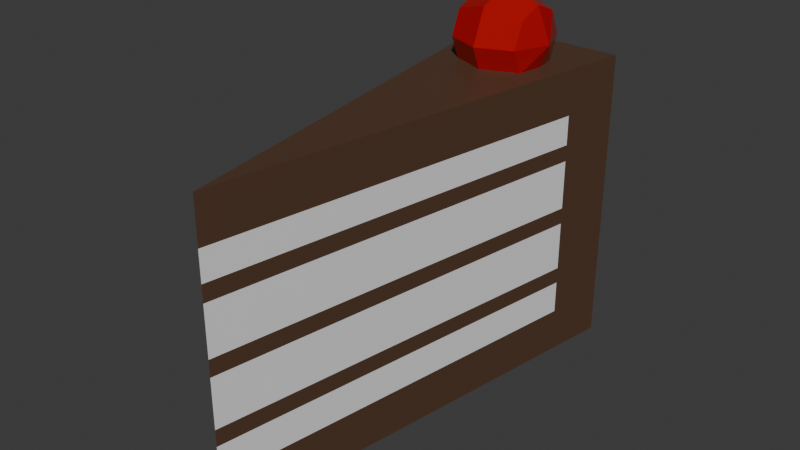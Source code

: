 # Source: CD_Cake_v1.blend  (saved by Blender 5.2.44; exported with 4.5.12 LTS)
import bpy
from mathutils import Matrix  # noqa: F401  (used for matrix-valued properties, if any)

bpy.ops.wm.read_factory_settings(use_empty=True)
scene = bpy.context.scene
scene.name = 'Scene'

# ---- collections
col_collection = bpy.data.collections.new('Collection'); scene.collection.children.link(col_collection)

# ---- materials (node trees are filled in below, after node groups)
mat_chocolate = bpy.data.materials.new('Chocolate')
mat_material_002 = bpy.data.materials.new('Material.002')
mat_material_001 = bpy.data.materials.new('Material.001')

# ---- material node trees
mat_chocolate.use_nodes = True; mat_chocolate.node_tree.nodes.clear()
_N = mat_chocolate.node_tree.nodes; _L = mat_chocolate.node_tree.links
n0 = _N.new('ShaderNodeBsdfPrincipled'); n0.name = 'Principled BSDF'; n0.location = (-200, 100)
n0.inputs[0].default_value = (0.09306, 0.04667, 0.02624, 1.0)
n0.inputs[10].default_value = 0.005
n1 = _N.new('ShaderNodeOutputMaterial'); n1.name = 'Material Output'; n1.location = (200, 100)
_L.new(n0.outputs[0], n1.inputs[0])
n1.is_active_output = True
mat_material_002.use_nodes = True; mat_material_002.node_tree.nodes.clear()
_N = mat_material_002.node_tree.nodes; _L = mat_material_002.node_tree.links
n0 = _N.new('ShaderNodeBsdfPrincipled'); n0.name = 'Principled BSDF'; n0.location = (-200, 100)
n0.inputs[10].default_value = 0.005
n1 = _N.new('ShaderNodeOutputMaterial'); n1.name = 'Material Output'; n1.location = (200, 100)
_L.new(n0.outputs[0], n1.inputs[0])
n1.is_active_output = True
mat_material_001.use_nodes = True; mat_material_001.node_tree.nodes.clear()
_N = mat_material_001.node_tree.nodes; _L = mat_material_001.node_tree.links
n0 = _N.new('ShaderNodeBsdfPrincipled'); n0.name = 'Principled BSDF'; n0.location = (-200, 100)
n0.inputs[0].default_value = (0.448, 0.0, 0.0, 1.0)
n0.inputs[2].default_value = 0.0
n0.inputs[10].default_value = 0.005
n1 = _N.new('ShaderNodeOutputMaterial'); n1.name = 'Material Output'; n1.location = (200, 100)
_L.new(n0.outputs[0], n1.inputs[0])
n1.is_active_output = True

# ---- world
world_world = bpy.data.worlds.new('World'); scene.world = world_world
world_world.use_nodes = True; world_world.node_tree.nodes.clear()
_N = world_world.node_tree.nodes; _L = world_world.node_tree.links
n0 = _N.new('ShaderNodeOutputWorld'); n0.name = 'World Output'; n0.location = (200, 100)
n1 = _N.new('ShaderNodeBackground'); n1.name = 'Background'; n1.location = (-200, 100)
n1.inputs[0].default_value = (0.05088, 0.05088, 0.05088, 1.0)
_L.new(n1.outputs[0], n0.inputs[0])
n0.is_active_output = True
world_world.color = (0.05088, 0.05088, 0.05088)
world_world.sun_shadow_jitter_overblur = 0.0

# ---- meshes
me_cube_001 = bpy.data.meshes.new('Cube.001')
me_cube_001.from_pydata([(-0.8658, 0.7317, -0.7), (-0.8658, 0.7317, 0.7), (0.8658, 0.7317, -0.7), (0.8658, 0.7317, 0.7), (0.0, -1.0, 0.7), (0.0, -1.0, -1.0), (-1.0, 1.0, 1.0), (-1.0, 1.0, -1.0), (1.0, 1.0, 1.0), (1.0, 1.0, -1.0), (0.0, -1.0, 1.0), (0.0, -1.0, -0.7), (-0.8658, 0.7317, -0.04219), (0.0, -1.0, -0.04219), (0.8658, 0.7317, -0.04219), (0.8658, 0.7317, 0.3953), (0.0, -1.0, 0.3953), (-0.8658, 0.7317, 0.3953), (-0.8658, 0.7317, -0.4797), (0.0, -1.0, -0.4797), (0.8658, 0.7317, -0.4797), (-0.8658, 0.7317, 0.5047), (0.0, -1.0, 0.5047), (0.8658, 0.7317, 0.5047), (0.8658, 0.7317, 0.06719), (0.0, -1.0, 0.06719), (-0.8658, 0.7317, 0.06719), (-0.8658, 0.7317, -0.3703), (0.8658, 0.7317, -0.3703), (0.0, -1.0, -0.3703), (-0.8658, 0.7317, -0.525), (0.0, -1.0, -0.525), (0.8658, 0.7317, -0.525)], [], [(7, 6, 8, 9), (7, 9, 5), (6, 10, 8), (2, 32, 20, 19, 31, 11), (0, 30, 18, 27, 12, 26, 17, 21, 1, 6, 7), (3, 23, 15, 24, 14, 28, 20, 32, 2, 9, 8), (1, 4, 10, 6), (4, 3, 8, 10), (11, 0, 7, 5), (2, 11, 5, 9), (12, 13, 25, 26), (13, 14, 24, 25), (16, 15, 23, 22), (17, 16, 22, 21), (18, 19, 29, 27), (19, 20, 28, 29), (21, 22, 4, 1), (22, 23, 3, 4), (25, 24, 15, 16), (26, 25, 16, 17), (29, 28, 14, 13), (27, 29, 13, 12), (0, 11, 31, 19, 18, 30)])
me_cube_001.polygons.foreach_set('material_index', [0, 0, 0, 1, 0, 0, 0, 0, 0, 0, 0, 0, 0, 0, 0, 0, 1, 1, 1, 1, 1, 1, 1])
_uv = me_cube_001.uv_layers.new(name='UVMap')
_uv.uv.foreach_set('vector', [0.375, 0.25, 0.625, 0.25, 0.625, 0.5, 0.375, 0.5, 0.125, 0.5, 0.375, 0.5, 0.25, 0.75, 0.875, 0.5, 0.75, 0.75, 0.625, 0.5, 0.4039, 0.5335, 0.4279, 0.5335, 0.4519, 0.5335, 0.4125, 0.75, 0.3687, 0.75, 0.325, 0.75, 0.2461, 0.5335, 0.3096, 0.5335, 0.3731, 0.5335, 0.4365, 0.5335, 0.5, 0.5335, 0.5635, 0.5335, 0.6269, 0.5335, 0.6904, 0.5335, 0.7539, 0.5335, 0.875, 0.5, 0.125, 0.5, 0.5961, 0.5335, 0.5721, 0.5335, 0.5481, 0.5335, 0.524, 0.5335, 0.5, 0.5335, 0.476, 0.5335, 0.4519, 0.5335, 0.4279, 0.5335, 0.4039, 0.5335, 0.375, 0.5, 0.625, 0.5, 0.7539, 0.5335, 0.675, 0.75, 0.75, 0.75, 0.875, 0.5, 0.675, 0.75, 0.5961, 0.5335, 0.625, 0.5, 0.75, 0.75, 0.325, 0.75, 0.2461, 0.5335, 0.125, 0.5, 0.25, 0.75, 0.4039, 0.5335, 0.325, 0.75, 0.25, 0.75, 0.375, 0.5, 0.5, 0.5335, 0.5, 0.75, 0.5437, 0.75, 0.5635, 0.5335, 0.5, 0.75, 0.5, 0.5335, 0.524, 0.5335, 0.5437, 0.75, 0.5875, 0.75, 0.5481, 0.5335, 0.5721, 0.5335, 0.6313, 0.75, 0.6269, 0.5335, 0.5875, 0.75, 0.6313, 0.75, 0.6904, 0.5335, 0.3731, 0.5335, 0.4125, 0.75, 0.4562, 0.75, 0.4365, 0.5335, 0.4125, 0.75, 0.4519, 0.5335, 0.476, 0.5335, 0.4562, 0.75, 0.6904, 0.5335, 0.6313, 0.75, 0.675, 0.75, 0.7539, 0.5335, 0.6313, 0.75, 0.5721, 0.5335, 0.5961, 0.5335, 0.675, 0.75, 0.5437, 0.75, 0.524, 0.5335, 0.5481, 0.5335, 0.5875, 0.75, 0.5635, 0.5335, 0.5437, 0.75, 0.5875, 0.75, 0.6269, 0.5335, 0.4562, 0.75, 0.476, 0.5335, 0.5, 0.5335, 0.5, 0.75, 0.4365, 0.5335, 0.4562, 0.75, 0.5, 0.75, 0.5, 0.5335, 0.2461, 0.5335, 0.325, 0.75, 0.3687, 0.75, 0.4125, 0.75, 0.3731, 0.5335, 0.3096, 0.5335])
me_cube_001.materials.append(mat_chocolate)
me_cube_001.materials.append(mat_material_002)
me_cube_001.update()
me_sphere = bpy.data.meshes.new('Sphere')
me_sphere.from_pydata([(0.0, 0.0, 1.0), (0.0, 0.7071, 0.7071), (0.0, 1.0, 0.0), (0.0, 0.7071, -0.7071), (0.0, 0.0, -1.0), (0.5, 0.5, 0.7071), (0.7071, 0.7071, 0.0), (0.5, 0.5, -0.7071), (0.7071, 0.0, 0.7071), (1.0, 0.0, 0.0), (0.7071, 0.0, -0.7071), (0.5, -0.5, 0.7071), (0.7071, -0.7071, 0.0), (0.5, -0.5, -0.7071), (0.0, -0.7071, 0.7071), (0.0, -1.0, 0.0), (0.0, -0.7071, -0.7071), (-0.5, -0.5, 0.7071), (-0.7071, -0.7071, 0.0), (-0.5, -0.5, -0.7071), (-0.7071, 0.0, 0.7071), (-1.0, 0.0, 0.0), (-0.7071, 0.0, -0.7071), (-0.5, 0.5, 0.7071), (-0.7071, 0.7071, 0.0), (-0.5, 0.5, -0.7071)], [], [(3, 2, 6, 7), (1, 0, 5), (4, 3, 7), (2, 1, 5, 6), (7, 6, 9, 10), (5, 0, 8), (4, 7, 10), (6, 5, 8, 9), (10, 9, 12, 13), (8, 0, 11), (4, 10, 13), (9, 8, 11, 12), (13, 12, 15, 16), (11, 0, 14), (4, 13, 16), (12, 11, 14, 15), (15, 14, 17, 18), (16, 15, 18, 19), (14, 0, 17), (4, 16, 19), (4, 19, 22), (18, 17, 20, 21), (19, 18, 21, 22), (17, 0, 20), (4, 22, 25), (21, 20, 23, 24), (22, 21, 24, 25), (20, 0, 23), (4, 25, 3), (24, 23, 1, 2), (25, 24, 2, 3), (23, 0, 1)])
_uv = me_sphere.uv_layers.new(name='UVMap')
_uv.uv.foreach_set('vector', [0.75, 0.25, 0.75, 0.5, 0.625, 0.5, 0.625, 0.25, 0.75, 0.75, 0.6875, 1.0, 0.625, 0.75, 0.6875, 0.0, 0.75, 0.25, 0.625, 0.25, 0.75, 0.5, 0.75, 0.75, 0.625, 0.75, 0.625, 0.5, 0.625, 0.25, 0.625, 0.5, 0.5, 0.5, 0.5, 0.25, 0.625, 0.75, 0.5625, 1.0, 0.5, 0.75, 0.5625, 0.0, 0.625, 0.25, 0.5, 0.25, 0.625, 0.5, 0.625, 0.75, 0.5, 0.75, 0.5, 0.5, 0.5, 0.25, 0.5, 0.5, 0.375, 0.5, 0.375, 0.25, 0.5, 0.75, 0.4375, 1.0, 0.375, 0.75, 0.4375, 0.0, 0.5, 0.25, 0.375, 0.25, 0.5, 0.5, 0.5, 0.75, 0.375, 0.75, 0.375, 0.5, 0.375, 0.25, 0.375, 0.5, 0.25, 0.5, 0.25, 0.25, 0.375, 0.75, 0.3125, 1.0, 0.25, 0.75, 0.3125, 0.0, 0.375, 0.25, 0.25, 0.25, 0.375, 0.5, 0.375, 0.75, 0.25, 0.75, 0.25, 0.5, 0.25, 0.5, 0.25, 0.75, 0.125, 0.75, 0.125, 0.5, 0.25, 0.25, 0.25, 0.5, 0.125, 0.5, 0.125, 0.25, 0.25, 0.75, 0.1875, 1.0, 0.125, 0.75, 0.1875, 0.0, 0.25, 0.25, 0.125, 0.25, 0.0625, 0.0, 0.125, 0.25, 0.0, 0.25, 0.125, 0.5, 0.125, 0.75, 0.0, 0.75, 0.0, 0.5, 0.125, 0.25, 0.125, 0.5, 0.0, 0.5, 0.0, 0.25, 0.125, 0.75, 0.0625, 1.0, 0.0, 0.75, 0.9375, 0.0, 1.0, 0.25, 0.875, 0.25, 1.0, 0.5, 1.0, 0.75, 0.875, 0.75, 0.875, 0.5, 1.0, 0.25, 1.0, 0.5, 0.875, 0.5, 0.875, 0.25, 1.0, 0.75, 0.9375, 1.0, 0.875, 0.75, 0.8125, 0.0, 0.875, 0.25, 0.75, 0.25, 0.875, 0.5, 0.875, 0.75, 0.75, 0.75, 0.75, 0.5, 0.875, 0.25, 0.875, 0.5, 0.75, 0.5, 0.75, 0.25, 0.875, 0.75, 0.8125, 1.0, 0.75, 0.75])
me_sphere.materials.append(mat_material_001)
me_sphere.update()

# ---- objects
ob_cube = bpy.data.objects.new('Cube', me_cube_001)
ob_sphere = bpy.data.objects.new('Sphere', me_sphere)

# ---- transforms, parenting, visibility, modifiers, constraints
ob_cube.location = (0.0, 0.0, 1.0)
ob_cube.scale = (0.5, 1.5, 1.0)
ob_sphere.location = (0.0, 1.0, 2.15)
ob_sphere.rotation_euler = (-0.0, 1.571, 0.0)
ob_sphere.scale = (0.325, 0.325, 0.325)

# ---- collection membership
col_collection.objects.link(ob_cube)
col_collection.objects.link(ob_sphere)

# ---- scene / render settings (as saved in the file)
scene.frame_start = 1; scene.frame_end = 250; scene.frame_set(1)
scene.render.engine = 'BLENDER_EEVEE_NEXT'
scene.render.bake_bias = 0.0
scene.render.bake_samples = 0
scene.render.compositor_device = 'GPU'
scene.eevee.use_volume_custom_range = False
scene.eevee.fast_gi_thickness_near = 0.1
scene.eevee.fast_gi_thickness_far = 0.0
scene.eevee.ray_tracing_options.screen_trace_thickness = 0.1
bpy.context.view_layer.update()

# ---- added for rendering (the .blend has no active camera and no usable light): camera, sun
cam_auto = bpy.data.cameras.new('AutoCamera')
cam_auto.lens = 50.0
cam_auto.sensor_width = 36.0
cam_auto.clip_end = 1000.0
ob_auto_camera = bpy.data.objects.new('AutoCamera', cam_auto)
scene.collection.objects.link(ob_auto_camera)
ob_auto_camera.location = (3.7154, -4.45848, 4.20982)
ob_auto_camera.rotation_euler = (1.09748, -7.21219e-08, 0.694738)
scene.camera = ob_auto_camera
light_auto_sun = bpy.data.lights.new('AutoSun', 'SUN')
light_auto_sun.energy = 3.0
light_auto_sun.angle = 0.0523599
ob_auto_sun = bpy.data.objects.new('AutoSun', light_auto_sun)
scene.collection.objects.link(ob_auto_sun)
ob_auto_sun.rotation_euler = (0.872665, 0.174533, 0.523599)
bpy.context.view_layer.update()
